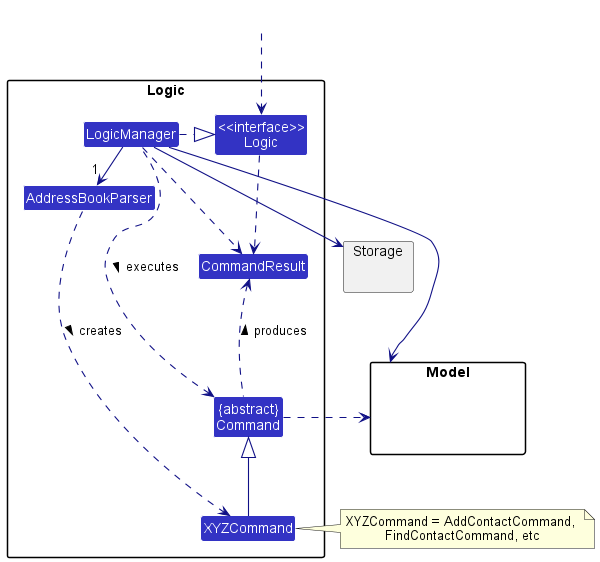

The diagram above was rendered by PlantUML. Its source (embedded in the PNG):
@startuml
!include style.puml
skinparam arrowThickness 1.1
skinparam arrowColor LOGIC_COLOR_T4
skinparam classBackgroundColor LOGIC_COLOR

package Logic {

Class AddressBookParser
Class XYZCommand
Class CommandResult
Class "{abstract}\nCommand" as Command


Class "<<interface>>\nLogic" as Logic
Class LogicManager
}

package Model{
Class HiddenModel #FFFFFF
}

package Storage{
}

Class HiddenOutside #FFFFFF
HiddenOutside ..> Logic

LogicManager .right.|> Logic
LogicManager -right->"1" AddressBookParser
AddressBookParser ..> XYZCommand : creates >

XYZCommand -up-|> Command
LogicManager .left.> Command : executes >

LogicManager --> Model
LogicManager --> Storage
Storage --[hidden] Model
Command .[hidden]up.> Storage
Command .right.> Model
note right of XYZCommand: XYZCommand = AddContactCommand, \nFindContactCommand, etc

Logic ..> CommandResult
LogicManager .down.> CommandResult
Command .up.> CommandResult : produces >
@enduml